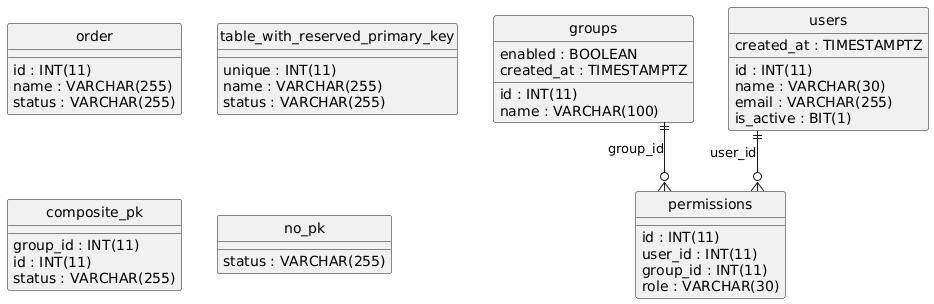

The diagram above was rendered by PlantUML. Its source (embedded in the PNG):
@startuml
hide circle
skinparam linetype ortho

entity "groups" as groups {
  id : INT(11)
  name : VARCHAR(100)
  enabled : BOOLEAN
  created_at : TIMESTAMPTZ
}

entity "permissions" as permissions {
  id : INT(11)
  user_id : INT(11)
  group_id : INT(11)
  role : VARCHAR(30)
}

entity "users" as users {
  id : INT(11)
  name : VARCHAR(30)
  email : VARCHAR(255)
  is_active : BIT(1)
  created_at : TIMESTAMPTZ
}

entity "order" as order {
  id : INT(11)
  name : VARCHAR(255)
  status : VARCHAR(255)
}

entity "table_with_reserved_primary_key" as table_with_reserved_primary_key {
  unique : INT(11)
  name : VARCHAR(255)
  status : VARCHAR(255)
}

entity "composite_pk" as composite_pk {
  group_id : INT(11)
  id : INT(11)
  status : VARCHAR(255)
}

entity "no_pk" as no_pk {
  status : VARCHAR(255)
}

users ||--o{ permissions : "user_id"
groups ||--o{ permissions : "group_id"
@enduml